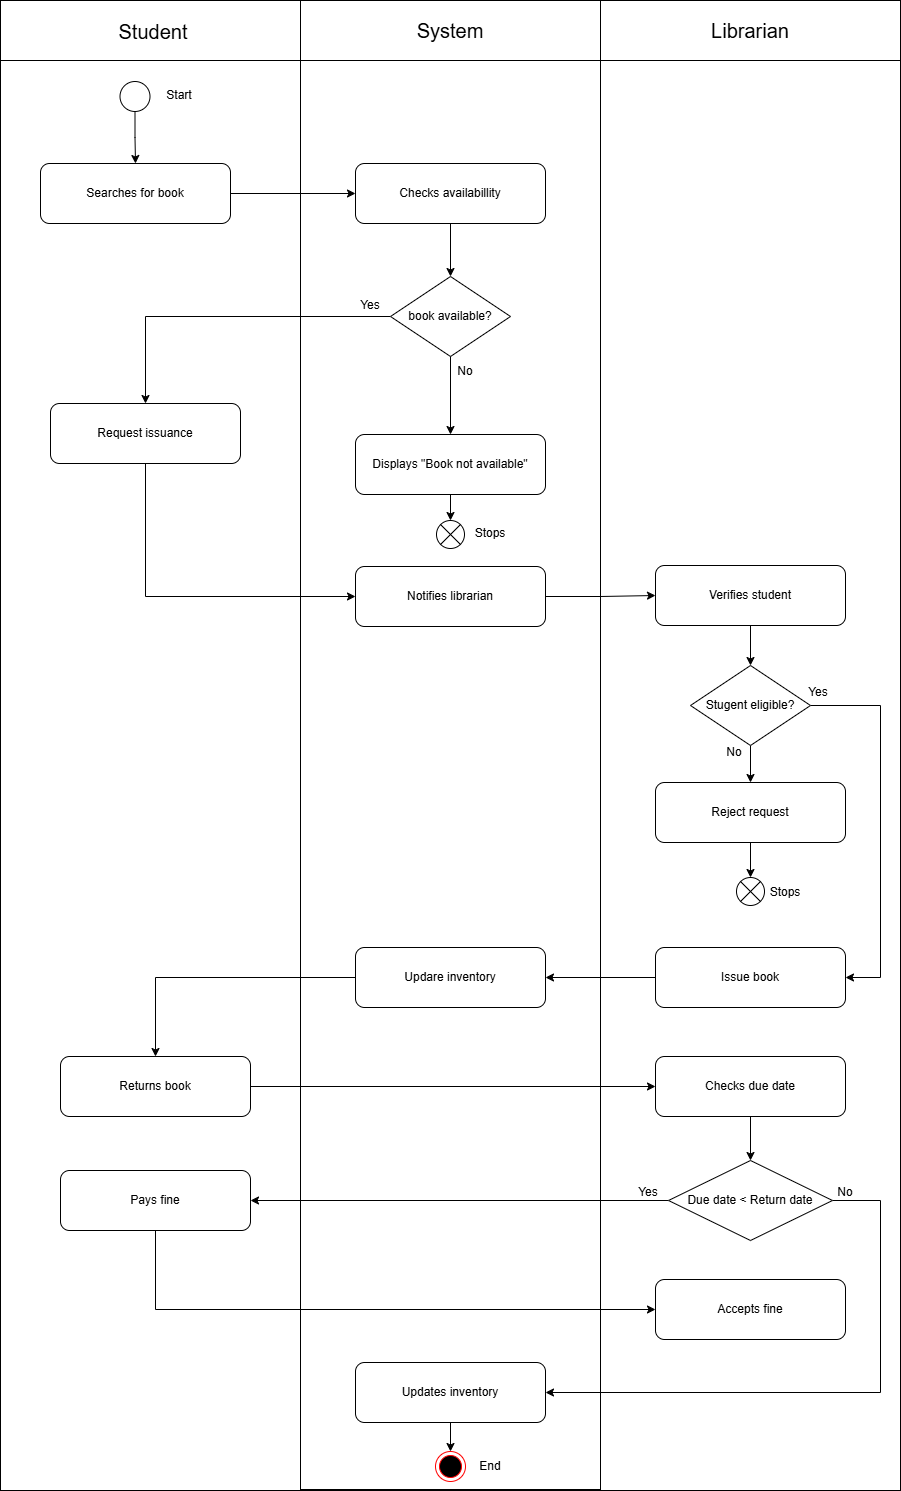

The diagram above was exported from draw.io. Its source (the exported page's mxGraphModel, read from the mxfile embedded in the PNG):
<mxGraphModel dx="2605" dy="1645" grid="1" gridSize="10" guides="1" tooltips="1" connect="1" arrows="1" fold="1" page="1" pageScale="1" pageWidth="850" pageHeight="1100" math="0" shadow="0">
  <root>
    <mxCell id="0" />
    <mxCell id="1" parent="0" />
    <mxCell id="sLRaxJWyeRt6FaqoQtxg-1" connectable="0" parent="1" style="group" value="" vertex="1">
      <mxGeometry height="1490" width="900" x="390" y="320" as="geometry" />
    </mxCell>
    <mxCell id="sLRaxJWyeRt6FaqoQtxg-2" parent="sLRaxJWyeRt6FaqoQtxg-1" style="rounded=0;whiteSpace=wrap;html=1;" value="" vertex="1">
      <mxGeometry height="1490" width="900" as="geometry" />
    </mxCell>
    <mxCell id="sLRaxJWyeRt6FaqoQtxg-3" parent="sLRaxJWyeRt6FaqoQtxg-1" style="rounded=0;whiteSpace=wrap;html=1;fillColor=none;" value="" vertex="1">
      <mxGeometry height="1489" width="300" x="300" as="geometry" />
    </mxCell>
    <mxCell id="sLRaxJWyeRt6FaqoQtxg-4" parent="sLRaxJWyeRt6FaqoQtxg-1" style="rounded=0;whiteSpace=wrap;html=1;fillColor=none;" value="&lt;font style=&quot;font-size: 20px;&quot;&gt;System&lt;/font&gt;" vertex="1">
      <mxGeometry height="60" width="900" as="geometry" />
    </mxCell>
    <mxCell id="sLRaxJWyeRt6FaqoQtxg-5" parent="sLRaxJWyeRt6FaqoQtxg-1" style="text;html=1;whiteSpace=wrap;strokeColor=none;fillColor=none;align=center;verticalAlign=middle;rounded=0;" value="&lt;font style=&quot;font-size: 20px;&quot;&gt;Student&lt;/font&gt;" vertex="1">
      <mxGeometry height="30" width="60" x="123" y="16" as="geometry" />
    </mxCell>
    <mxCell id="sLRaxJWyeRt6FaqoQtxg-6" parent="sLRaxJWyeRt6FaqoQtxg-1" style="text;html=1;whiteSpace=wrap;strokeColor=none;fillColor=none;align=center;verticalAlign=middle;rounded=0;" value="&lt;font style=&quot;font-size: 20px;&quot;&gt;Librarian&lt;/font&gt;" vertex="1">
      <mxGeometry height="30" width="60" x="720" y="15" as="geometry" />
    </mxCell>
    <mxCell id="sLRaxJWyeRt6FaqoQtxg-7" edge="1" parent="sLRaxJWyeRt6FaqoQtxg-1" source="sLRaxJWyeRt6FaqoQtxg-8" style="edgeStyle=orthogonalEdgeStyle;rounded=0;orthogonalLoop=1;jettySize=auto;html=1;" target="sLRaxJWyeRt6FaqoQtxg-13">
      <mxGeometry relative="1" as="geometry" />
    </mxCell>
    <mxCell id="sLRaxJWyeRt6FaqoQtxg-8" parent="sLRaxJWyeRt6FaqoQtxg-1" style="rounded=1;whiteSpace=wrap;html=1;" value="Searches for book" vertex="1">
      <mxGeometry height="60" width="190" x="40" y="163" as="geometry" />
    </mxCell>
    <mxCell id="sLRaxJWyeRt6FaqoQtxg-9" edge="1" parent="sLRaxJWyeRt6FaqoQtxg-1" source="sLRaxJWyeRt6FaqoQtxg-10" style="edgeStyle=orthogonalEdgeStyle;rounded=0;orthogonalLoop=1;jettySize=auto;html=1;" target="sLRaxJWyeRt6FaqoQtxg-8" value="">
      <mxGeometry relative="1" as="geometry" />
    </mxCell>
    <mxCell id="sLRaxJWyeRt6FaqoQtxg-10" parent="sLRaxJWyeRt6FaqoQtxg-1" style="ellipse;whiteSpace=wrap;html=1;aspect=fixed;fillStyle=solid;" value="" vertex="1">
      <mxGeometry height="30" width="30" x="119.5" y="81" as="geometry" />
    </mxCell>
    <mxCell id="sLRaxJWyeRt6FaqoQtxg-11" parent="sLRaxJWyeRt6FaqoQtxg-1" style="text;html=1;whiteSpace=wrap;strokeColor=none;fillColor=none;align=center;verticalAlign=middle;rounded=0;" value="Start" vertex="1">
      <mxGeometry height="30" width="60" x="149" y="80" as="geometry" />
    </mxCell>
    <mxCell id="sLRaxJWyeRt6FaqoQtxg-12" edge="1" parent="sLRaxJWyeRt6FaqoQtxg-1" source="sLRaxJWyeRt6FaqoQtxg-13" style="edgeStyle=orthogonalEdgeStyle;rounded=0;orthogonalLoop=1;jettySize=auto;html=1;" target="sLRaxJWyeRt6FaqoQtxg-15">
      <mxGeometry relative="1" as="geometry" />
    </mxCell>
    <mxCell id="sLRaxJWyeRt6FaqoQtxg-13" parent="sLRaxJWyeRt6FaqoQtxg-1" style="rounded=1;whiteSpace=wrap;html=1;" value="Checks availabillity" vertex="1">
      <mxGeometry height="60" width="190" x="355" y="163" as="geometry" />
    </mxCell>
    <mxCell id="sLRaxJWyeRt6FaqoQtxg-14" edge="1" parent="sLRaxJWyeRt6FaqoQtxg-1" source="sLRaxJWyeRt6FaqoQtxg-15" style="edgeStyle=orthogonalEdgeStyle;rounded=0;orthogonalLoop=1;jettySize=auto;html=1;entryX=0.5;entryY=0;entryDx=0;entryDy=0;" target="sLRaxJWyeRt6FaqoQtxg-17">
      <mxGeometry relative="1" as="geometry" />
    </mxCell>
    <mxCell id="sLRaxJWyeRt6FaqoQtxg-15" parent="sLRaxJWyeRt6FaqoQtxg-1" style="rhombus;whiteSpace=wrap;html=1;" value="book available?" vertex="1">
      <mxGeometry height="80" width="120" x="390" y="276" as="geometry" />
    </mxCell>
    <mxCell id="sLRaxJWyeRt6FaqoQtxg-16" edge="1" parent="sLRaxJWyeRt6FaqoQtxg-1" source="sLRaxJWyeRt6FaqoQtxg-17" style="edgeStyle=orthogonalEdgeStyle;rounded=0;orthogonalLoop=1;jettySize=auto;html=1;entryX=0;entryY=0.5;entryDx=0;entryDy=0;" target="sLRaxJWyeRt6FaqoQtxg-20">
      <mxGeometry relative="1" as="geometry">
        <Array as="points">
          <mxPoint x="145" y="596" />
        </Array>
      </mxGeometry>
    </mxCell>
    <mxCell id="sLRaxJWyeRt6FaqoQtxg-17" parent="sLRaxJWyeRt6FaqoQtxg-1" style="rounded=1;whiteSpace=wrap;html=1;" value="Request issuance" vertex="1">
      <mxGeometry height="60" width="190" x="50" y="403" as="geometry" />
    </mxCell>
    <mxCell id="sLRaxJWyeRt6FaqoQtxg-18" parent="sLRaxJWyeRt6FaqoQtxg-1" style="verticalLabelPosition=bottom;verticalAlign=top;html=1;shape=mxgraph.flowchart.or;" value="" vertex="1">
      <mxGeometry height="28" width="28" x="436" y="520" as="geometry" />
    </mxCell>
    <mxCell id="sLRaxJWyeRt6FaqoQtxg-19" edge="1" parent="sLRaxJWyeRt6FaqoQtxg-1" source="sLRaxJWyeRt6FaqoQtxg-20" style="edgeStyle=orthogonalEdgeStyle;rounded=0;orthogonalLoop=1;jettySize=auto;html=1;" target="sLRaxJWyeRt6FaqoQtxg-22" value="">
      <mxGeometry relative="1" as="geometry" />
    </mxCell>
    <mxCell id="sLRaxJWyeRt6FaqoQtxg-20" parent="sLRaxJWyeRt6FaqoQtxg-1" style="rounded=1;whiteSpace=wrap;html=1;" value="Notifies librarian" vertex="1">
      <mxGeometry height="60" width="190" x="355" y="566" as="geometry" />
    </mxCell>
    <mxCell id="sLRaxJWyeRt6FaqoQtxg-21" edge="1" parent="sLRaxJWyeRt6FaqoQtxg-1" source="sLRaxJWyeRt6FaqoQtxg-22" style="edgeStyle=orthogonalEdgeStyle;rounded=0;orthogonalLoop=1;jettySize=auto;html=1;" target="sLRaxJWyeRt6FaqoQtxg-25" value="">
      <mxGeometry relative="1" as="geometry" />
    </mxCell>
    <mxCell id="sLRaxJWyeRt6FaqoQtxg-22" parent="sLRaxJWyeRt6FaqoQtxg-1" style="rounded=1;whiteSpace=wrap;html=1;" value="Verifies student" vertex="1">
      <mxGeometry height="60" width="190" x="655" y="565" as="geometry" />
    </mxCell>
    <mxCell id="sLRaxJWyeRt6FaqoQtxg-23" edge="1" parent="sLRaxJWyeRt6FaqoQtxg-1" source="sLRaxJWyeRt6FaqoQtxg-25" style="edgeStyle=orthogonalEdgeStyle;rounded=0;orthogonalLoop=1;jettySize=auto;html=1;entryX=1;entryY=0.5;entryDx=0;entryDy=0;" target="sLRaxJWyeRt6FaqoQtxg-31">
      <mxGeometry relative="1" as="geometry">
        <Array as="points">
          <mxPoint x="880" y="705" />
          <mxPoint x="880" y="977" />
        </Array>
      </mxGeometry>
    </mxCell>
    <mxCell id="sLRaxJWyeRt6FaqoQtxg-24" edge="1" parent="sLRaxJWyeRt6FaqoQtxg-1" source="sLRaxJWyeRt6FaqoQtxg-25" style="edgeStyle=orthogonalEdgeStyle;rounded=0;orthogonalLoop=1;jettySize=auto;html=1;" target="sLRaxJWyeRt6FaqoQtxg-27" value="">
      <mxGeometry relative="1" as="geometry" />
    </mxCell>
    <mxCell id="sLRaxJWyeRt6FaqoQtxg-25" parent="sLRaxJWyeRt6FaqoQtxg-1" style="rhombus;whiteSpace=wrap;html=1;" value="Stugent eligible?" vertex="1">
      <mxGeometry height="80" width="120" x="690" y="665" as="geometry" />
    </mxCell>
    <mxCell id="sLRaxJWyeRt6FaqoQtxg-26" edge="1" parent="sLRaxJWyeRt6FaqoQtxg-1" source="sLRaxJWyeRt6FaqoQtxg-27" style="edgeStyle=orthogonalEdgeStyle;rounded=0;orthogonalLoop=1;jettySize=auto;html=1;" target="sLRaxJWyeRt6FaqoQtxg-44" value="">
      <mxGeometry relative="1" as="geometry" />
    </mxCell>
    <mxCell id="sLRaxJWyeRt6FaqoQtxg-27" parent="sLRaxJWyeRt6FaqoQtxg-1" style="rounded=1;whiteSpace=wrap;html=1;" value="Reject request" vertex="1">
      <mxGeometry height="60" width="190" x="655" y="782" as="geometry" />
    </mxCell>
    <mxCell id="sLRaxJWyeRt6FaqoQtxg-28" edge="1" parent="sLRaxJWyeRt6FaqoQtxg-1" source="sLRaxJWyeRt6FaqoQtxg-29" style="edgeStyle=orthogonalEdgeStyle;rounded=0;orthogonalLoop=1;jettySize=auto;html=1;entryX=0.5;entryY=0;entryDx=0;entryDy=0;" target="sLRaxJWyeRt6FaqoQtxg-33">
      <mxGeometry relative="1" as="geometry" />
    </mxCell>
    <mxCell id="sLRaxJWyeRt6FaqoQtxg-29" parent="sLRaxJWyeRt6FaqoQtxg-1" style="rounded=1;whiteSpace=wrap;html=1;" value="Updare inventory" vertex="1">
      <mxGeometry height="60" width="190" x="355" y="947" as="geometry" />
    </mxCell>
    <mxCell id="sLRaxJWyeRt6FaqoQtxg-30" edge="1" parent="sLRaxJWyeRt6FaqoQtxg-1" source="sLRaxJWyeRt6FaqoQtxg-31" style="edgeStyle=orthogonalEdgeStyle;rounded=0;orthogonalLoop=1;jettySize=auto;html=1;" target="sLRaxJWyeRt6FaqoQtxg-29" value="">
      <mxGeometry relative="1" as="geometry" />
    </mxCell>
    <mxCell id="sLRaxJWyeRt6FaqoQtxg-31" parent="sLRaxJWyeRt6FaqoQtxg-1" style="rounded=1;whiteSpace=wrap;html=1;" value="Issue book" vertex="1">
      <mxGeometry height="60" width="190" x="655" y="947" as="geometry" />
    </mxCell>
    <mxCell id="sLRaxJWyeRt6FaqoQtxg-32" edge="1" parent="sLRaxJWyeRt6FaqoQtxg-1" source="sLRaxJWyeRt6FaqoQtxg-33" style="edgeStyle=orthogonalEdgeStyle;rounded=0;orthogonalLoop=1;jettySize=auto;html=1;entryX=0;entryY=0.5;entryDx=0;entryDy=0;" target="sLRaxJWyeRt6FaqoQtxg-35">
      <mxGeometry relative="1" as="geometry" />
    </mxCell>
    <mxCell id="sLRaxJWyeRt6FaqoQtxg-33" parent="sLRaxJWyeRt6FaqoQtxg-1" style="rounded=1;whiteSpace=wrap;html=1;" value="Returns book" vertex="1">
      <mxGeometry height="60" width="190" x="60" y="1056" as="geometry" />
    </mxCell>
    <mxCell id="sLRaxJWyeRt6FaqoQtxg-34" edge="1" parent="sLRaxJWyeRt6FaqoQtxg-1" source="sLRaxJWyeRt6FaqoQtxg-35" style="edgeStyle=orthogonalEdgeStyle;rounded=0;orthogonalLoop=1;jettySize=auto;html=1;" target="sLRaxJWyeRt6FaqoQtxg-38" value="">
      <mxGeometry relative="1" as="geometry" />
    </mxCell>
    <mxCell id="sLRaxJWyeRt6FaqoQtxg-35" parent="sLRaxJWyeRt6FaqoQtxg-1" style="rounded=1;whiteSpace=wrap;html=1;" value="Checks due date" vertex="1">
      <mxGeometry height="60" width="190" x="655" y="1056" as="geometry" />
    </mxCell>
    <mxCell id="sLRaxJWyeRt6FaqoQtxg-36" edge="1" parent="sLRaxJWyeRt6FaqoQtxg-1" source="sLRaxJWyeRt6FaqoQtxg-38" style="edgeStyle=orthogonalEdgeStyle;rounded=0;orthogonalLoop=1;jettySize=auto;html=1;entryX=1;entryY=0.5;entryDx=0;entryDy=0;" target="sLRaxJWyeRt6FaqoQtxg-40">
      <mxGeometry relative="1" as="geometry" />
    </mxCell>
    <mxCell id="sLRaxJWyeRt6FaqoQtxg-37" edge="1" parent="sLRaxJWyeRt6FaqoQtxg-1" source="sLRaxJWyeRt6FaqoQtxg-38" style="edgeStyle=orthogonalEdgeStyle;rounded=0;orthogonalLoop=1;jettySize=auto;html=1;entryX=1;entryY=0.5;entryDx=0;entryDy=0;" target="sLRaxJWyeRt6FaqoQtxg-42">
      <mxGeometry relative="1" as="geometry">
        <Array as="points">
          <mxPoint x="880" y="1200" />
          <mxPoint x="880" y="1392" />
        </Array>
      </mxGeometry>
    </mxCell>
    <mxCell id="sLRaxJWyeRt6FaqoQtxg-38" parent="sLRaxJWyeRt6FaqoQtxg-1" style="rhombus;whiteSpace=wrap;html=1;" value="Due date &amp;lt; Return date" vertex="1">
      <mxGeometry height="80" width="164" x="668" y="1160" as="geometry" />
    </mxCell>
    <mxCell id="sLRaxJWyeRt6FaqoQtxg-39" edge="1" parent="sLRaxJWyeRt6FaqoQtxg-1" source="sLRaxJWyeRt6FaqoQtxg-40" style="edgeStyle=orthogonalEdgeStyle;rounded=0;orthogonalLoop=1;jettySize=auto;html=1;entryX=0;entryY=0.5;entryDx=0;entryDy=0;" target="sLRaxJWyeRt6FaqoQtxg-41">
      <mxGeometry relative="1" as="geometry">
        <Array as="points">
          <mxPoint x="155" y="1309" />
        </Array>
      </mxGeometry>
    </mxCell>
    <mxCell id="sLRaxJWyeRt6FaqoQtxg-40" parent="sLRaxJWyeRt6FaqoQtxg-1" style="rounded=1;whiteSpace=wrap;html=1;" value="Pays fine" vertex="1">
      <mxGeometry height="60" width="190" x="60" y="1170" as="geometry" />
    </mxCell>
    <mxCell id="sLRaxJWyeRt6FaqoQtxg-41" parent="sLRaxJWyeRt6FaqoQtxg-1" style="rounded=1;whiteSpace=wrap;html=1;" value="Accepts fine" vertex="1">
      <mxGeometry height="60" width="190" x="655" y="1279" as="geometry" />
    </mxCell>
    <mxCell id="sLRaxJWyeRt6FaqoQtxg-42" parent="sLRaxJWyeRt6FaqoQtxg-1" style="rounded=1;whiteSpace=wrap;html=1;" value="Updates inventory" vertex="1">
      <mxGeometry height="60" width="190" x="355" y="1362" as="geometry" />
    </mxCell>
    <mxCell id="sLRaxJWyeRt6FaqoQtxg-43" parent="sLRaxJWyeRt6FaqoQtxg-1" style="text;html=1;whiteSpace=wrap;strokeColor=none;fillColor=none;align=center;verticalAlign=middle;rounded=0;" value="End" vertex="1">
      <mxGeometry height="30" width="60" x="460" y="1451" as="geometry" />
    </mxCell>
    <mxCell id="sLRaxJWyeRt6FaqoQtxg-44" parent="sLRaxJWyeRt6FaqoQtxg-1" style="verticalLabelPosition=bottom;verticalAlign=top;html=1;shape=mxgraph.flowchart.or;" value="" vertex="1">
      <mxGeometry height="28" width="28" x="736" y="877" as="geometry" />
    </mxCell>
    <mxCell id="sLRaxJWyeRt6FaqoQtxg-45" parent="sLRaxJWyeRt6FaqoQtxg-1" style="text;html=1;whiteSpace=wrap;strokeColor=none;fillColor=none;align=center;verticalAlign=middle;rounded=0;" value="Stops" vertex="1">
      <mxGeometry height="30" width="60" x="460" y="518" as="geometry" />
    </mxCell>
    <mxCell id="sLRaxJWyeRt6FaqoQtxg-46" parent="sLRaxJWyeRt6FaqoQtxg-1" style="text;html=1;whiteSpace=wrap;strokeColor=none;fillColor=none;align=center;verticalAlign=middle;rounded=0;" value="Stops" vertex="1">
      <mxGeometry height="30" width="60" x="755" y="877" as="geometry" />
    </mxCell>
    <mxCell id="sLRaxJWyeRt6FaqoQtxg-47" parent="sLRaxJWyeRt6FaqoQtxg-1" style="text;html=1;whiteSpace=wrap;strokeColor=none;fillColor=none;align=center;verticalAlign=middle;rounded=0;" value="Yes" vertex="1">
      <mxGeometry height="30" width="60" x="340" y="290" as="geometry" />
    </mxCell>
    <mxCell id="sLRaxJWyeRt6FaqoQtxg-48" parent="sLRaxJWyeRt6FaqoQtxg-1" style="text;html=1;whiteSpace=wrap;strokeColor=none;fillColor=none;align=center;verticalAlign=middle;rounded=0;" value="Yes" vertex="1">
      <mxGeometry height="30" width="60" x="788" y="677" as="geometry" />
    </mxCell>
    <mxCell id="sLRaxJWyeRt6FaqoQtxg-49" parent="sLRaxJWyeRt6FaqoQtxg-1" style="text;html=1;whiteSpace=wrap;strokeColor=none;fillColor=none;align=center;verticalAlign=middle;rounded=0;" value="Yes" vertex="1">
      <mxGeometry height="30" width="60" x="618" y="1177" as="geometry" />
    </mxCell>
    <mxCell id="sLRaxJWyeRt6FaqoQtxg-50" parent="sLRaxJWyeRt6FaqoQtxg-1" style="ellipse;html=1;shape=endState;fillColor=#000000;strokeColor=#ff0000;" value="" vertex="1">
      <mxGeometry height="30" width="30" x="435" y="1451" as="geometry" />
    </mxCell>
    <mxCell id="sLRaxJWyeRt6FaqoQtxg-51" edge="1" parent="sLRaxJWyeRt6FaqoQtxg-1" source="sLRaxJWyeRt6FaqoQtxg-42" style="edgeStyle=orthogonalEdgeStyle;rounded=0;orthogonalLoop=1;jettySize=auto;html=1;" target="sLRaxJWyeRt6FaqoQtxg-50" value="">
      <mxGeometry relative="1" as="geometry" />
    </mxCell>
    <mxCell id="sLRaxJWyeRt6FaqoQtxg-52" parent="sLRaxJWyeRt6FaqoQtxg-1" style="text;html=1;whiteSpace=wrap;strokeColor=none;fillColor=none;align=center;verticalAlign=middle;rounded=0;" value="No" vertex="1">
      <mxGeometry height="30" width="60" x="435" y="356" as="geometry" />
    </mxCell>
    <mxCell id="sLRaxJWyeRt6FaqoQtxg-53" parent="sLRaxJWyeRt6FaqoQtxg-1" style="text;html=1;whiteSpace=wrap;strokeColor=none;fillColor=none;align=center;verticalAlign=middle;rounded=0;" value="No" vertex="1">
      <mxGeometry height="30" width="60" x="815" y="1177" as="geometry" />
    </mxCell>
    <mxCell id="sLRaxJWyeRt6FaqoQtxg-54" parent="sLRaxJWyeRt6FaqoQtxg-1" style="text;html=1;whiteSpace=wrap;strokeColor=none;fillColor=none;align=center;verticalAlign=middle;rounded=0;" value="No" vertex="1">
      <mxGeometry height="30" width="60" x="704" y="737" as="geometry" />
    </mxCell>
    <mxCell id="sLRaxJWyeRt6FaqoQtxg-55" edge="1" parent="1" source="sLRaxJWyeRt6FaqoQtxg-56" style="edgeStyle=orthogonalEdgeStyle;rounded=0;orthogonalLoop=1;jettySize=auto;html=1;" target="sLRaxJWyeRt6FaqoQtxg-18" value="">
      <mxGeometry relative="1" as="geometry" />
    </mxCell>
    <mxCell id="sLRaxJWyeRt6FaqoQtxg-56" parent="1" style="rounded=1;whiteSpace=wrap;html=1;" value="Displays &quot;Book not available&quot;" vertex="1">
      <mxGeometry height="60" width="190" x="745" y="754" as="geometry" />
    </mxCell>
    <mxCell id="sLRaxJWyeRt6FaqoQtxg-57" edge="1" parent="1" source="sLRaxJWyeRt6FaqoQtxg-15" style="edgeStyle=orthogonalEdgeStyle;rounded=0;orthogonalLoop=1;jettySize=auto;html=1;entryX=0.5;entryY=0;entryDx=0;entryDy=0;" target="sLRaxJWyeRt6FaqoQtxg-56">
      <mxGeometry relative="1" as="geometry" />
    </mxCell>
  </root>
</mxGraphModel>